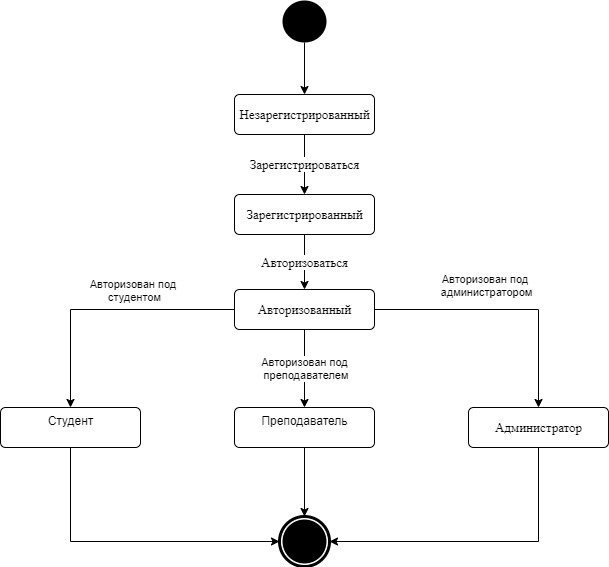

The diagram above was exported from draw.io. Its source (the exported page's mxGraphModel, read from the mxfile embedded in the PNG):
<mxGraphModel dx="1086" dy="846" grid="0" gridSize="10" guides="1" tooltips="1" connect="1" arrows="1" fold="1" page="0" pageScale="1" pageWidth="827" pageHeight="1169" math="0" shadow="0">
  <root>
    <mxCell id="0" />
    <mxCell id="1" parent="0" />
    <mxCell id="Wcqwaog6H6YJeFh-j-9B-3" style="edgeStyle=orthogonalEdgeStyle;rounded=0;orthogonalLoop=1;jettySize=auto;html=1;entryX=0.5;entryY=0;entryDx=0;entryDy=0;fontFamily=Times New Roman;fontSize=13;labelPosition=center;verticalLabelPosition=middle;align=center;verticalAlign=middle;" parent="1" source="Wcqwaog6H6YJeFh-j-9B-1" target="Wcqwaog6H6YJeFh-j-9B-2" edge="1">
      <mxGeometry relative="1" as="geometry" />
    </mxCell>
    <mxCell id="Wcqwaog6H6YJeFh-j-9B-1" value="" style="ellipse;fillColor=#000000;strokeColor=none;fontFamily=Times New Roman;fontSize=13;labelPosition=center;verticalLabelPosition=middle;align=center;verticalAlign=middle;" parent="1" vertex="1">
      <mxGeometry x="380" y="88" width="44" height="42" as="geometry" />
    </mxCell>
    <mxCell id="Wcqwaog6H6YJeFh-j-9B-5" value="Зарегистрироваться" style="edgeStyle=orthogonalEdgeStyle;rounded=0;orthogonalLoop=1;jettySize=auto;html=1;entryX=0.5;entryY=0;entryDx=0;entryDy=0;fontFamily=Times New Roman;fontSize=13;" parent="1" source="Wcqwaog6H6YJeFh-j-9B-2" target="Wcqwaog6H6YJeFh-j-9B-4" edge="1">
      <mxGeometry relative="1" as="geometry" />
    </mxCell>
    <mxCell id="Wcqwaog6H6YJeFh-j-9B-2" value="&lt;div style=&quot;font-size: 13px;&quot;&gt;&lt;span style=&quot;font-size: 13px;&quot;&gt;Незарегистрированный&lt;/span&gt;&lt;/div&gt;" style="html=1;align=center;verticalAlign=middle;rounded=1;absoluteArcSize=1;arcSize=10;dashed=0;fontFamily=Times New Roman;fontSize=13;labelPosition=center;verticalLabelPosition=middle;" parent="1" vertex="1">
      <mxGeometry x="332" y="182" width="140" height="40" as="geometry" />
    </mxCell>
    <mxCell id="Wcqwaog6H6YJeFh-j-9B-9" value="Авторизоваться" style="edgeStyle=orthogonalEdgeStyle;rounded=0;orthogonalLoop=1;jettySize=auto;html=1;fontFamily=Times New Roman;fontSize=13;" parent="1" source="Wcqwaog6H6YJeFh-j-9B-4" target="Wcqwaog6H6YJeFh-j-9B-8" edge="1">
      <mxGeometry relative="1" as="geometry" />
    </mxCell>
    <mxCell id="Wcqwaog6H6YJeFh-j-9B-4" value="&lt;div style=&quot;font-size: 13px&quot;&gt;&lt;span style=&quot;font-size: 13px&quot;&gt;Зарегистрированный&lt;/span&gt;&lt;/div&gt;" style="html=1;align=center;verticalAlign=middle;rounded=1;absoluteArcSize=1;arcSize=10;dashed=0;fontFamily=Times New Roman;fontSize=13;labelPosition=center;verticalLabelPosition=middle;" parent="1" vertex="1">
      <mxGeometry x="332" y="282" width="140" height="40" as="geometry" />
    </mxCell>
    <mxCell id="nJwzAmSFDmrDUjt00u6B-4" style="edgeStyle=orthogonalEdgeStyle;rounded=0;orthogonalLoop=1;jettySize=auto;html=1;exitX=0;exitY=0.5;exitDx=0;exitDy=0;" parent="1" source="Wcqwaog6H6YJeFh-j-9B-8" target="nJwzAmSFDmrDUjt00u6B-3" edge="1">
      <mxGeometry relative="1" as="geometry" />
    </mxCell>
    <mxCell id="nJwzAmSFDmrDUjt00u6B-15" value="Авторизован под &lt;br&gt;студентом" style="edgeLabel;html=1;align=center;verticalAlign=middle;resizable=0;points=[];" parent="nJwzAmSFDmrDUjt00u6B-4" vertex="1" connectable="0">
      <mxGeometry x="-0.25" y="2" relative="1" as="geometry">
        <mxPoint x="-3" y="-22" as="offset" />
      </mxGeometry>
    </mxCell>
    <mxCell id="nJwzAmSFDmrDUjt00u6B-7" value="Авторизован под&lt;br&gt;&amp;nbsp;преподавателем" style="edgeStyle=orthogonalEdgeStyle;rounded=0;orthogonalLoop=1;jettySize=auto;html=1;entryX=0.5;entryY=0;entryDx=0;entryDy=0;" parent="1" source="Wcqwaog6H6YJeFh-j-9B-8" target="nJwzAmSFDmrDUjt00u6B-5" edge="1">
      <mxGeometry relative="1" as="geometry" />
    </mxCell>
    <mxCell id="nJwzAmSFDmrDUjt00u6B-8" value="Авторизован под &lt;br&gt;администратором" style="edgeStyle=orthogonalEdgeStyle;rounded=0;orthogonalLoop=1;jettySize=auto;html=1;" parent="1" source="Wcqwaog6H6YJeFh-j-9B-8" target="nJwzAmSFDmrDUjt00u6B-6" edge="1">
      <mxGeometry x="-0.145" y="24" relative="1" as="geometry">
        <mxPoint as="offset" />
      </mxGeometry>
    </mxCell>
    <mxCell id="Wcqwaog6H6YJeFh-j-9B-8" value="&lt;div style=&quot;font-size: 13px&quot;&gt;&lt;span style=&quot;font-size: 13px&quot;&gt;Авторизованный&lt;/span&gt;&lt;/div&gt;" style="html=1;align=center;verticalAlign=middle;rounded=1;absoluteArcSize=1;arcSize=10;dashed=0;fontFamily=Times New Roman;fontSize=13;labelPosition=center;verticalLabelPosition=middle;" parent="1" vertex="1">
      <mxGeometry x="332" y="377" width="140" height="40" as="geometry" />
    </mxCell>
    <mxCell id="nJwzAmSFDmrDUjt00u6B-12" style="edgeStyle=orthogonalEdgeStyle;rounded=0;orthogonalLoop=1;jettySize=auto;html=1;entryX=0;entryY=0.5;entryDx=0;entryDy=0;exitX=0.5;exitY=1;exitDx=0;exitDy=0;" parent="1" source="nJwzAmSFDmrDUjt00u6B-3" target="nJwzAmSFDmrDUjt00u6B-9" edge="1">
      <mxGeometry relative="1" as="geometry" />
    </mxCell>
    <mxCell id="nJwzAmSFDmrDUjt00u6B-3" value="Студент" style="html=1;align=center;verticalAlign=top;rounded=1;absoluteArcSize=1;arcSize=10;dashed=0;" parent="1" vertex="1">
      <mxGeometry x="98" y="495" width="140" height="40" as="geometry" />
    </mxCell>
    <mxCell id="nJwzAmSFDmrDUjt00u6B-13" style="edgeStyle=orthogonalEdgeStyle;rounded=0;orthogonalLoop=1;jettySize=auto;html=1;entryX=0.5;entryY=0;entryDx=0;entryDy=0;" parent="1" source="nJwzAmSFDmrDUjt00u6B-5" target="nJwzAmSFDmrDUjt00u6B-9" edge="1">
      <mxGeometry relative="1" as="geometry" />
    </mxCell>
    <mxCell id="nJwzAmSFDmrDUjt00u6B-5" value="Преподаватель" style="html=1;align=center;verticalAlign=top;rounded=1;absoluteArcSize=1;arcSize=10;dashed=0;" parent="1" vertex="1">
      <mxGeometry x="332" y="495" width="140" height="40" as="geometry" />
    </mxCell>
    <mxCell id="nJwzAmSFDmrDUjt00u6B-14" style="edgeStyle=orthogonalEdgeStyle;rounded=0;orthogonalLoop=1;jettySize=auto;html=1;entryX=1;entryY=0.5;entryDx=0;entryDy=0;exitX=0.5;exitY=1;exitDx=0;exitDy=0;" parent="1" source="nJwzAmSFDmrDUjt00u6B-6" target="nJwzAmSFDmrDUjt00u6B-9" edge="1">
      <mxGeometry relative="1" as="geometry" />
    </mxCell>
    <mxCell id="nJwzAmSFDmrDUjt00u6B-6" value="&lt;div style=&quot;font-size: 13px&quot;&gt;&lt;span style=&quot;font-size: 13px&quot;&gt;Администратор&lt;/span&gt;&lt;/div&gt;" style="html=1;align=center;verticalAlign=middle;rounded=1;absoluteArcSize=1;arcSize=10;dashed=0;fontFamily=Times New Roman;fontSize=13;labelPosition=center;verticalLabelPosition=middle;" parent="1" vertex="1">
      <mxGeometry x="566" y="495" width="140" height="40" as="geometry" />
    </mxCell>
    <mxCell id="nJwzAmSFDmrDUjt00u6B-9" value="" style="shape=mxgraph.bpmn.shape;html=1;verticalLabelPosition=bottom;labelBackgroundColor=#ffffff;verticalAlign=top;align=center;perimeter=ellipsePerimeter;outlineConnect=0;outline=end;symbol=terminate;" parent="1" vertex="1">
      <mxGeometry x="377" y="604" width="50" height="50" as="geometry" />
    </mxCell>
  </root>
</mxGraphModel>